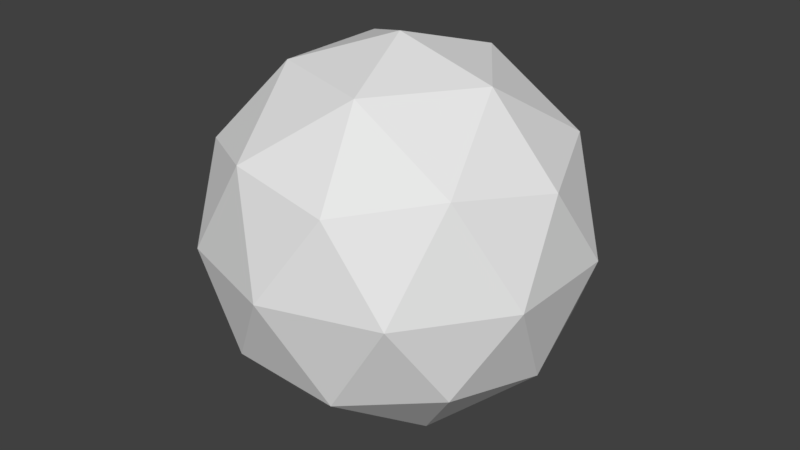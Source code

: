 # Source: lpSphere.blend  (saved by Blender 2.78.0; exported with 4.5.12 LTS)
import bpy
from mathutils import Matrix  # noqa: F401  (used for matrix-valued properties, if any)

bpy.ops.wm.read_factory_settings(use_empty=True)
scene = bpy.context.scene
scene.name = 'Scene'

# ---- collections
col_collection_1 = bpy.data.collections.new('Collection 1'); scene.collection.children.link(col_collection_1)

# ---- world
world_world = bpy.data.worlds.new('World'); scene.world = world_world
world_world.color = (0.05088, 0.05088, 0.05088)
world_world.use_sun_shadow = False
world_world.sun_shadow_jitter_overblur = 0.0
world_world.cycles.sampling_method = 'MANUAL'

# ---- meshes
me_icosphere = bpy.data.meshes.new('Icosphere')
me_icosphere.from_pydata([(0.0, 0.0, -1.0), (0.7236, -0.5257, -0.4472), (-0.2764, -0.8506, -0.4472), (-0.8944, 0.0, -0.4472), (-0.2764, 0.8506, -0.4472), (0.7236, 0.5257, -0.4472), (0.2764, -0.8506, 0.4472), (-0.7236, -0.5257, 0.4472), (-0.7236, 0.5257, 0.4472), (0.2764, 0.8506, 0.4472), (0.8944, 0.0, 0.4472), (0.0, 0.0, 1.0), (-0.1625, -0.5, -0.8507), (0.4253, -0.309, -0.8507), (0.2629, -0.809, -0.5257), (0.8506, 0.0, -0.5257), (0.4253, 0.309, -0.8507), (-0.5257, 0.0, -0.8507), (-0.6882, -0.5, -0.5257), (-0.1625, 0.5, -0.8507), (-0.6882, 0.5, -0.5257), (0.2629, 0.809, -0.5257), (0.9511, -0.309, 0.0), (0.9511, 0.309, 0.0), (0.0, -1.0, 0.0), (0.5878, -0.809, 0.0), (-0.9511, -0.309, 0.0), (-0.5878, -0.809, 0.0), (-0.5878, 0.809, 0.0), (-0.9511, 0.309, 0.0), (0.5878, 0.809, 0.0), (0.0, 1.0, 0.0), (0.6882, -0.5, 0.5257), (-0.2629, -0.809, 0.5257), (-0.8506, 0.0, 0.5257), (-0.2629, 0.809, 0.5257), (0.6882, 0.5, 0.5257), (0.1625, -0.5, 0.8507), (0.5257, 0.0, 0.8507), (-0.4253, -0.309, 0.8507), (-0.4253, 0.309, 0.8507), (0.1625, 0.5, 0.8507)], [], [(0, 13, 12), (1, 13, 15), (0, 12, 17), (0, 17, 19), (0, 19, 16), (1, 15, 22), (2, 14, 24), (3, 18, 26), (4, 20, 28), (5, 21, 30), (1, 22, 25), (2, 24, 27), (3, 26, 29), (4, 28, 31), (5, 30, 23), (6, 32, 37), (7, 33, 39), (8, 34, 40), (9, 35, 41), (10, 36, 38), (38, 41, 11), (38, 36, 41), (36, 9, 41), (41, 40, 11), (41, 35, 40), (35, 8, 40), (40, 39, 11), (40, 34, 39), (34, 7, 39), (39, 37, 11), (39, 33, 37), (33, 6, 37), (37, 38, 11), (37, 32, 38), (32, 10, 38), (23, 36, 10), (23, 30, 36), (30, 9, 36), (31, 35, 9), (31, 28, 35), (28, 8, 35), (29, 34, 8), (29, 26, 34), (26, 7, 34), (27, 33, 7), (27, 24, 33), (24, 6, 33), (25, 32, 6), (25, 22, 32), (22, 10, 32), (30, 31, 9), (30, 21, 31), (21, 4, 31), (28, 29, 8), (28, 20, 29), (20, 3, 29), (26, 27, 7), (26, 18, 27), (18, 2, 27), (24, 25, 6), (24, 14, 25), (14, 1, 25), (22, 23, 10), (22, 15, 23), (15, 5, 23), (16, 21, 5), (16, 19, 21), (19, 4, 21), (19, 20, 4), (19, 17, 20), (17, 3, 20), (17, 18, 3), (17, 12, 18), (12, 2, 18), (15, 16, 5), (15, 13, 16), (13, 0, 16), (12, 14, 2), (12, 13, 14), (13, 1, 14)])
me_icosphere.use_remesh_preserve_volume = False
me_icosphere.use_remesh_preserve_attributes = False
me_icosphere.use_mirror_vertex_groups = False
me_icosphere.update()

# ---- objects
ob_icosphere = bpy.data.objects.new('Icosphere', me_icosphere)

# ---- transforms, parenting, visibility, modifiers, constraints
ob_icosphere.location = (0.0, 0.0, 0.0)
ob_icosphere.lineart.crease_threshold = 0.0

# ---- collection membership
col_collection_1.objects.link(ob_icosphere)

# ---- scene / render settings (as saved in the file)
scene.frame_start = 1; scene.frame_end = 250; scene.frame_set(1)
scene.render.engine = 'BLENDER_EEVEE_NEXT'
scene.render.resolution_percentage = 50
scene.render.dither_intensity = 0.0
scene.cycles.use_denoising = False
scene.cycles.samples = 128
scene.cycles.sampling_pattern = 'TABULATED_SOBOL'
scene.cycles.light_sampling_threshold = 0.0
scene.cycles.use_adaptive_sampling = False
scene.cycles.use_light_tree = False
scene.cycles.blur_glossy = 0.0
scene.cycles.sample_clamp_indirect = 0.0
scene.view_settings.view_transform = 'Standard'
bpy.context.view_layer.update()

# ---- added for rendering (the .blend has no active camera and no usable light): camera, sun
cam_auto = bpy.data.cameras.new('AutoCamera')
cam_auto.lens = 50.0
cam_auto.sensor_width = 36.0
cam_auto.clip_end = 1000.0
ob_auto_camera = bpy.data.objects.new('AutoCamera', cam_auto)
scene.collection.objects.link(ob_auto_camera)
ob_auto_camera.location = (3.15365, -3.78438, 2.52292)
ob_auto_camera.rotation_euler = (1.09748, -7.21219e-08, 0.694738)
scene.camera = ob_auto_camera
light_auto_sun = bpy.data.lights.new('AutoSun', 'SUN')
light_auto_sun.energy = 3.0
light_auto_sun.angle = 0.0523599
ob_auto_sun = bpy.data.objects.new('AutoSun', light_auto_sun)
scene.collection.objects.link(ob_auto_sun)
ob_auto_sun.rotation_euler = (0.872665, 0.174533, 0.523599)
bpy.context.view_layer.update()
